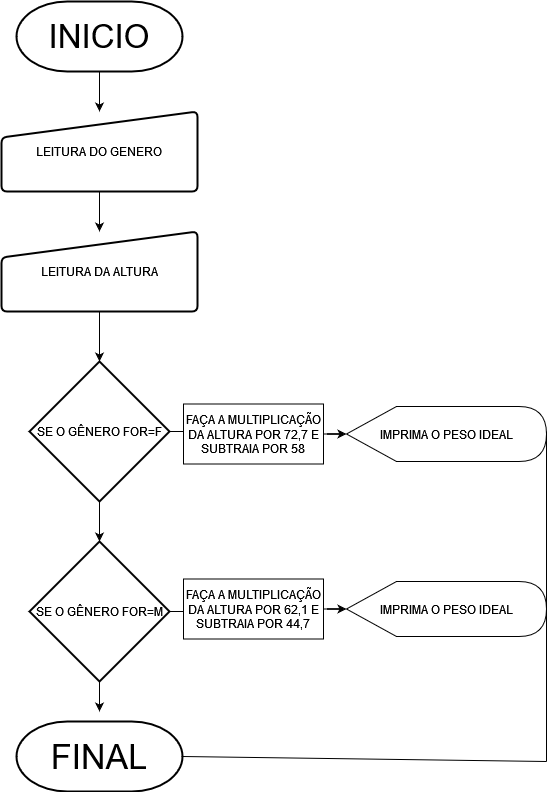

The diagram above was exported from draw.io. Its source (the exported page's mxGraphModel, read from the mxfile embedded in the PNG):
<mxGraphModel dx="880" dy="1639" grid="1" gridSize="10" guides="1" tooltips="1" connect="1" arrows="1" fold="1" page="1" pageScale="1" pageWidth="827" pageHeight="1169" math="0" shadow="0">
  <root>
    <mxCell id="0" />
    <mxCell id="1" parent="0" />
    <mxCell id="LfHIWNl2GFfDoNDXiNUx-37" value="" style="edgeStyle=orthogonalEdgeStyle;rounded=0;orthogonalLoop=1;jettySize=auto;html=1;" edge="1" parent="1" source="5E8GB8jXM1JeTMZqvAck-2" target="LfHIWNl2GFfDoNDXiNUx-1">
      <mxGeometry relative="1" as="geometry" />
    </mxCell>
    <mxCell id="5E8GB8jXM1JeTMZqvAck-2" value="LEITURA DO GENERO" style="html=1;strokeWidth=2;shape=manualInput;whiteSpace=wrap;rounded=1;size=26;arcSize=11;" parent="1" vertex="1">
      <mxGeometry x="315" y="110" width="196" height="80" as="geometry" />
    </mxCell>
    <mxCell id="5E8GB8jXM1JeTMZqvAck-6" value="" style="edgeStyle=orthogonalEdgeStyle;rounded=0;orthogonalLoop=1;jettySize=auto;html=1;" parent="1" source="5E8GB8jXM1JeTMZqvAck-7" target="5E8GB8jXM1JeTMZqvAck-2" edge="1">
      <mxGeometry relative="1" as="geometry" />
    </mxCell>
    <mxCell id="5E8GB8jXM1JeTMZqvAck-7" value="&lt;font style=&quot;font-size: 33px;&quot;&gt;INICIO&lt;/font&gt;" style="strokeWidth=2;html=1;shape=mxgraph.flowchart.terminator;whiteSpace=wrap;" parent="1" vertex="1">
      <mxGeometry x="330" width="166" height="70" as="geometry" />
    </mxCell>
    <mxCell id="5E8GB8jXM1JeTMZqvAck-8" value="&lt;font style=&quot;font-size: 34px;&quot;&gt;FINAL&lt;/font&gt;" style="strokeWidth=2;html=1;shape=mxgraph.flowchart.terminator;whiteSpace=wrap;" parent="1" vertex="1">
      <mxGeometry x="330" y="720" width="166" height="70" as="geometry" />
    </mxCell>
    <mxCell id="LfHIWNl2GFfDoNDXiNUx-12" value="" style="edgeStyle=orthogonalEdgeStyle;rounded=0;orthogonalLoop=1;jettySize=auto;html=1;" edge="1" parent="1" source="5E8GB8jXM1JeTMZqvAck-12" target="LfHIWNl2GFfDoNDXiNUx-9">
      <mxGeometry relative="1" as="geometry" />
    </mxCell>
    <mxCell id="5E8GB8jXM1JeTMZqvAck-12" value="SE O GÊNERO FOR=F" style="strokeWidth=2;html=1;shape=mxgraph.flowchart.decision;whiteSpace=wrap;" parent="1" vertex="1">
      <mxGeometry x="343" y="360" width="140" height="140" as="geometry" />
    </mxCell>
    <mxCell id="5E8GB8jXM1JeTMZqvAck-14" value="IMPRIMA O PESO IDEAL" style="shape=display;whiteSpace=wrap;html=1;" parent="1" vertex="1">
      <mxGeometry x="660" y="405" width="200" height="55" as="geometry" />
    </mxCell>
    <mxCell id="LfHIWNl2GFfDoNDXiNUx-36" value="" style="edgeStyle=orthogonalEdgeStyle;rounded=0;orthogonalLoop=1;jettySize=auto;html=1;" edge="1" parent="1" source="LfHIWNl2GFfDoNDXiNUx-1" target="5E8GB8jXM1JeTMZqvAck-12">
      <mxGeometry relative="1" as="geometry" />
    </mxCell>
    <mxCell id="LfHIWNl2GFfDoNDXiNUx-1" value="LEITURA DA ALTURA" style="html=1;strokeWidth=2;shape=manualInput;whiteSpace=wrap;rounded=1;size=26;arcSize=11;" vertex="1" parent="1">
      <mxGeometry x="315" y="230" width="196" height="80" as="geometry" />
    </mxCell>
    <mxCell id="LfHIWNl2GFfDoNDXiNUx-13" value="" style="edgeStyle=orthogonalEdgeStyle;rounded=0;orthogonalLoop=1;jettySize=auto;html=1;" edge="1" parent="1" source="LfHIWNl2GFfDoNDXiNUx-9">
      <mxGeometry relative="1" as="geometry">
        <mxPoint x="413" y="710" as="targetPoint" />
      </mxGeometry>
    </mxCell>
    <mxCell id="LfHIWNl2GFfDoNDXiNUx-9" value="SE O GÊNERO FOR=M" style="strokeWidth=2;html=1;shape=mxgraph.flowchart.decision;whiteSpace=wrap;" vertex="1" parent="1">
      <mxGeometry x="343" y="540" width="140" height="140" as="geometry" />
    </mxCell>
    <mxCell id="LfHIWNl2GFfDoNDXiNUx-16" value="IMPRIMA O PESO IDEAL" style="shape=display;whiteSpace=wrap;html=1;" vertex="1" parent="1">
      <mxGeometry x="660" y="580" width="200" height="55" as="geometry" />
    </mxCell>
    <mxCell id="LfHIWNl2GFfDoNDXiNUx-24" value="" style="endArrow=none;html=1;rounded=0;" edge="1" parent="1">
      <mxGeometry width="50" height="50" relative="1" as="geometry">
        <mxPoint x="860" y="760" as="sourcePoint" />
        <mxPoint x="860" y="430" as="targetPoint" />
      </mxGeometry>
    </mxCell>
    <mxCell id="LfHIWNl2GFfDoNDXiNUx-25" value="" style="endArrow=none;html=1;rounded=0;exitX=1;exitY=0.5;exitDx=0;exitDy=0;exitPerimeter=0;" edge="1" parent="1" source="5E8GB8jXM1JeTMZqvAck-8">
      <mxGeometry width="50" height="50" relative="1" as="geometry">
        <mxPoint x="720" y="1010" as="sourcePoint" />
        <mxPoint x="860" y="760" as="targetPoint" />
      </mxGeometry>
    </mxCell>
    <mxCell id="LfHIWNl2GFfDoNDXiNUx-31" value="" style="edgeStyle=orthogonalEdgeStyle;rounded=0;orthogonalLoop=1;jettySize=auto;html=1;" edge="1" parent="1" source="5E8GB8jXM1JeTMZqvAck-12" target="LfHIWNl2GFfDoNDXiNUx-30">
      <mxGeometry relative="1" as="geometry">
        <mxPoint x="483" y="430" as="sourcePoint" />
        <mxPoint x="660" y="430" as="targetPoint" />
      </mxGeometry>
    </mxCell>
    <mxCell id="LfHIWNl2GFfDoNDXiNUx-35" value="" style="edgeStyle=orthogonalEdgeStyle;rounded=0;orthogonalLoop=1;jettySize=auto;html=1;" edge="1" parent="1" source="LfHIWNl2GFfDoNDXiNUx-30" target="5E8GB8jXM1JeTMZqvAck-14">
      <mxGeometry relative="1" as="geometry" />
    </mxCell>
    <mxCell id="LfHIWNl2GFfDoNDXiNUx-30" value="FAÇA A MULTIPLICAÇÃO DA ALTURA POR 72,7 E SUBTRAIA POR 58" style="rounded=0;whiteSpace=wrap;html=1;" vertex="1" parent="1">
      <mxGeometry x="497" y="402.5" width="140" height="60" as="geometry" />
    </mxCell>
    <mxCell id="LfHIWNl2GFfDoNDXiNUx-33" value="" style="edgeStyle=orthogonalEdgeStyle;rounded=0;orthogonalLoop=1;jettySize=auto;html=1;" edge="1" parent="1" source="LfHIWNl2GFfDoNDXiNUx-9" target="LfHIWNl2GFfDoNDXiNUx-32">
      <mxGeometry relative="1" as="geometry">
        <mxPoint x="483" y="610" as="sourcePoint" />
        <mxPoint x="670" y="610" as="targetPoint" />
      </mxGeometry>
    </mxCell>
    <mxCell id="LfHIWNl2GFfDoNDXiNUx-34" value="" style="edgeStyle=orthogonalEdgeStyle;rounded=0;orthogonalLoop=1;jettySize=auto;html=1;" edge="1" parent="1" source="LfHIWNl2GFfDoNDXiNUx-32" target="LfHIWNl2GFfDoNDXiNUx-16">
      <mxGeometry relative="1" as="geometry" />
    </mxCell>
    <mxCell id="LfHIWNl2GFfDoNDXiNUx-32" value="FAÇA A MULTIPLICAÇÃO DA ALTURA POR 62,1 E SUBTRAIA POR 44,7" style="rounded=0;whiteSpace=wrap;html=1;" vertex="1" parent="1">
      <mxGeometry x="497" y="577.5" width="140" height="60" as="geometry" />
    </mxCell>
  </root>
</mxGraphModel>